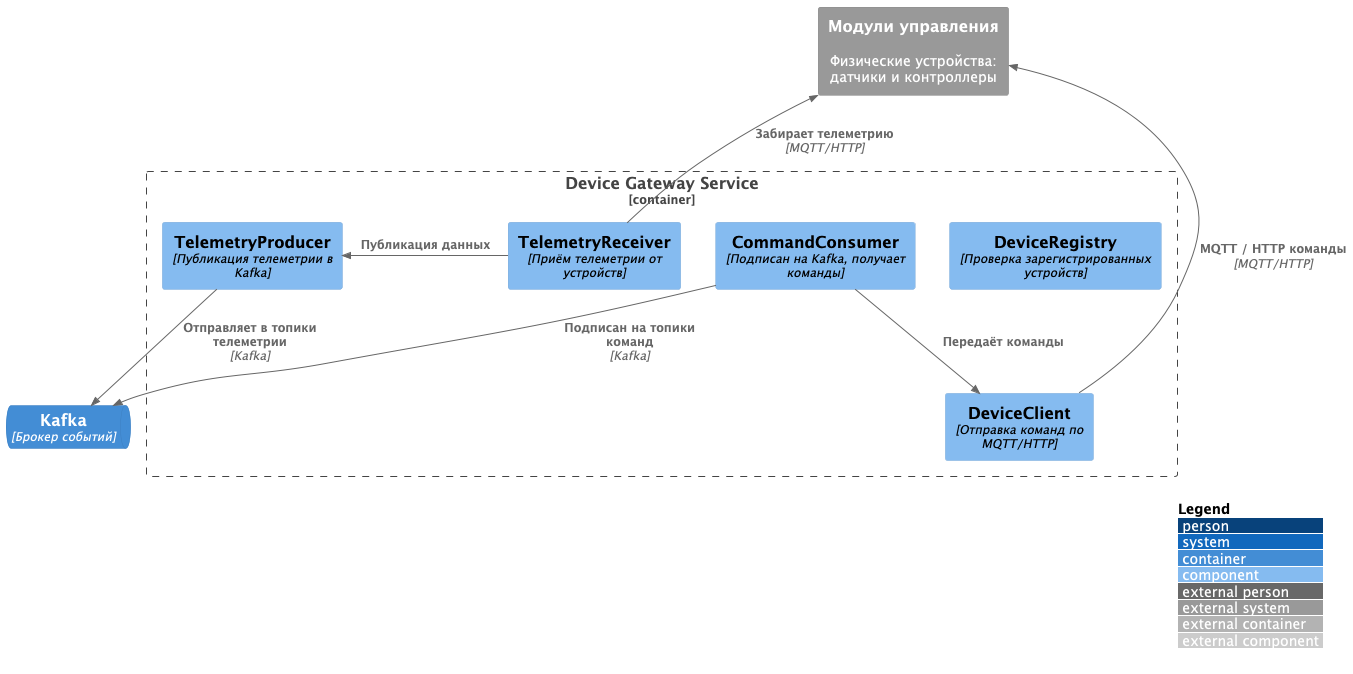

The diagram above was rendered by PlantUML. Its source (embedded in the PNG):
@startuml C4_Component_DeviceGatewayService

!includeurl https://raw.githubusercontent.com/plantuml-stdlib/C4-PlantUML/master/C4_Component.puml
LAYOUT_WITH_LEGEND()

Container_Boundary(deviceGateway, "Device Gateway Service", "Go", "Работа с физическими устройствами, Kafka") {
    Component(commandConsumer, "CommandConsumer", "Подписан на Kafka, получает команды")
    Component(deviceClient, "DeviceClient", "Отправка команд по MQTT/HTTP")
    Component(telemetryReceiver, "TelemetryReceiver", "Приём телеметрии от устройств")
    Component(telemetryProducer, "TelemetryProducer", "Публикация телеметрии в Kafka")
    Component(deviceRegistry, "DeviceRegistry", "Проверка зарегистрированных устройств")
}

ContainerQueue(kafka, "Kafka", "Брокер событий")
System_Ext(devices, "Модули управления", "Физические устройства: датчики и контроллеры")

Rel(commandConsumer, kafka, "Подписан на топики команд", "Kafka")
Rel(commandConsumer, deviceClient, "Передаёт команды")
Rel_U(deviceClient, devices, "MQTT / HTTP команды", "MQTT/HTTP")

Rel_U(telemetryReceiver, devices, "Забирает телеметрию", "MQTT/HTTP")
Rel_L(telemetryReceiver, telemetryProducer, "Публикация данных", "")
Rel(telemetryProducer, kafka, "Отправляет в топики телеметрии", "Kafka")

@enduml